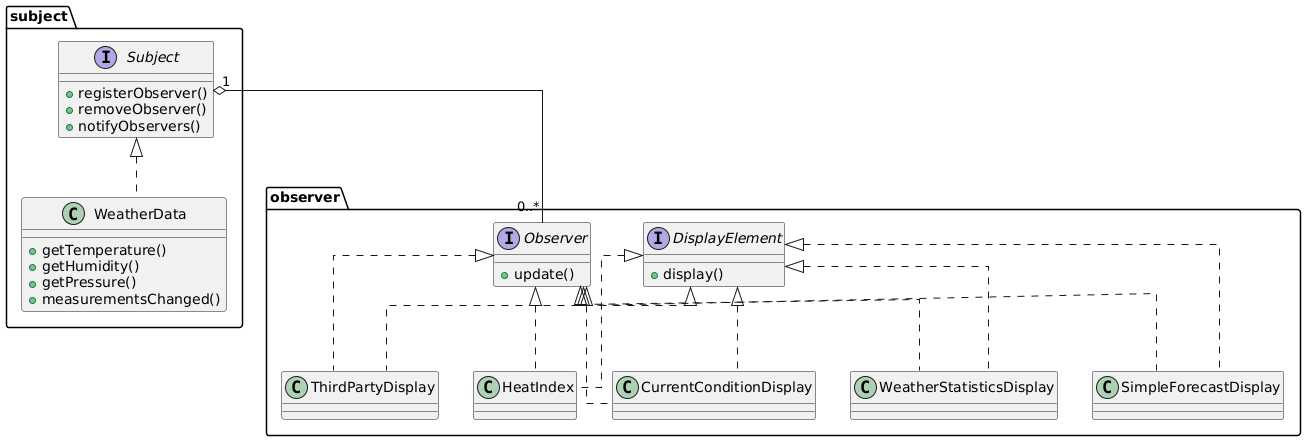

The diagram above was rendered by PlantUML. Its source (embedded in the PNG):
@startuml
package subject{
    interface Subject{
        +registerObserver()
        +removeObserver()
        +notifyObservers()
    }
    class WeatherData implements Subject{
        +getTemperature()
        +getHumidity()
        +getPressure()
        +measurementsChanged()
    }
    
}

package observer{
    interface Observer{
        +update()
    }
    interface DisplayElement{
        +display()
    }

    class CurrentConditionDisplay implements Observer,DisplayElement{
    }
    class WeatherStatisticsDisplay implements Observer,DisplayElement{
    }
    class SimpleForecastDisplay implements Observer,DisplayElement{
    }
    class ThirdPartyDisplay implements Observer,DisplayElement{
    }
    class HeatIndex implements Observer,DisplayElement{
    }
    
}
Subject "1" o-- "0..*" Observer


skinparam linetype ortho
@enduml